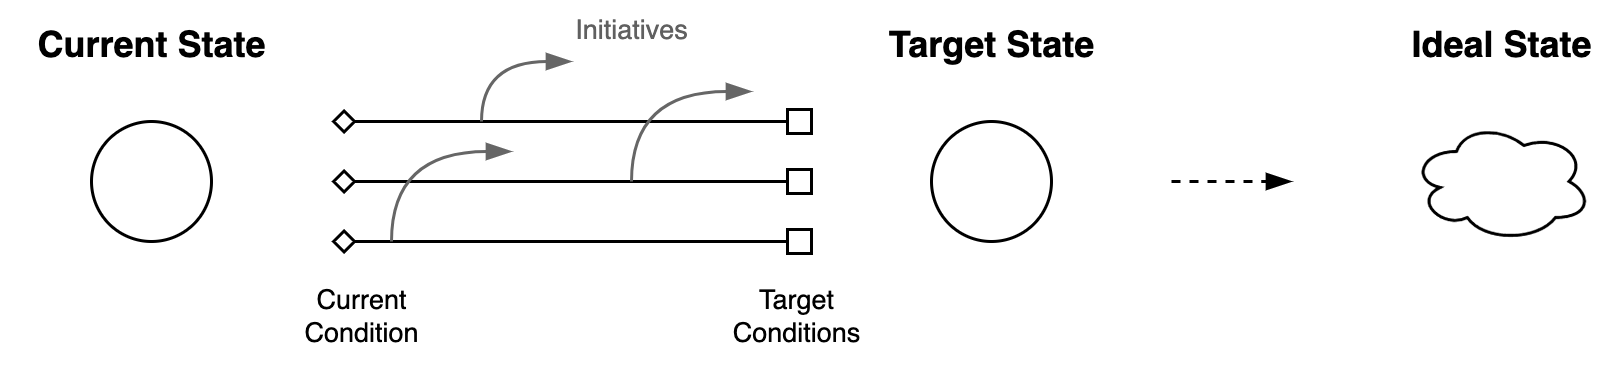

The diagram above was exported from draw.io. Its source (the exported page's mxGraphModel, read from the mxfile embedded in the PNG):
<mxGraphModel dx="823" dy="480" grid="1" gridSize="10" guides="1" tooltips="1" connect="1" arrows="1" fold="1" page="1" pageScale="1" pageWidth="827" pageHeight="1169" math="0" shadow="0">
  <root>
    <mxCell id="0" />
    <mxCell id="1" parent="0" />
    <mxCell id="2" value="" style="ellipse;whiteSpace=wrap;html=1;aspect=fixed;" vertex="1" parent="1">
      <mxGeometry x="880" y="300" width="40" height="40" as="geometry" />
    </mxCell>
    <mxCell id="3" style="edgeStyle=orthogonalEdgeStyle;rounded=0;orthogonalLoop=1;jettySize=auto;html=1;strokeWidth=1;endArrow=blockThin;endFill=1;dashed=1;" edge="1" parent="1">
      <mxGeometry relative="1" as="geometry">
        <mxPoint x="1280" y="319.9999999999998" as="targetPoint" />
        <mxPoint x="1240" y="320" as="sourcePoint" />
        <Array as="points">
          <mxPoint x="1240" y="320" />
          <mxPoint x="1240" y="320" />
        </Array>
      </mxGeometry>
    </mxCell>
    <mxCell id="4" value="" style="ellipse;whiteSpace=wrap;html=1;aspect=fixed;" vertex="1" parent="1">
      <mxGeometry x="1160" y="300" width="40" height="40" as="geometry" />
    </mxCell>
    <mxCell id="5" value="" style="ellipse;shape=cloud;whiteSpace=wrap;html=1;" vertex="1" parent="1">
      <mxGeometry x="1320" y="300" width="60" height="40" as="geometry" />
    </mxCell>
    <mxCell id="6" value="Current State" style="text;html=1;align=center;verticalAlign=middle;resizable=0;points=[];autosize=1;strokeColor=none;fillColor=none;fontStyle=1" vertex="1" parent="1">
      <mxGeometry x="850" y="260" width="100" height="30" as="geometry" />
    </mxCell>
    <mxCell id="7" value="Target State" style="text;html=1;align=center;verticalAlign=middle;resizable=0;points=[];autosize=1;strokeColor=none;fillColor=none;fontStyle=1" vertex="1" parent="1">
      <mxGeometry x="1135" y="260" width="90" height="30" as="geometry" />
    </mxCell>
    <mxCell id="8" value="Ideal State" style="text;html=1;align=center;verticalAlign=middle;resizable=0;points=[];autosize=1;strokeColor=none;fillColor=none;fontStyle=1" vertex="1" parent="1">
      <mxGeometry x="1310" y="260" width="80" height="30" as="geometry" />
    </mxCell>
    <mxCell id="9" value="Current&lt;br&gt;Condition" style="text;html=1;align=center;verticalAlign=middle;resizable=0;points=[];autosize=1;strokeColor=none;fillColor=none;fontSize=9;fontStyle=0" vertex="1" parent="1">
      <mxGeometry x="940" y="345" width="60" height="40" as="geometry" />
    </mxCell>
    <mxCell id="10" value="Target &lt;br&gt;Conditions" style="text;html=1;align=center;verticalAlign=middle;resizable=0;points=[];autosize=1;strokeColor=none;fillColor=none;fontSize=9;fontStyle=0" vertex="1" parent="1">
      <mxGeometry x="1080" y="345" width="70" height="40" as="geometry" />
    </mxCell>
    <mxCell id="11" style="edgeStyle=orthogonalEdgeStyle;rounded=0;orthogonalLoop=1;jettySize=auto;html=1;strokeWidth=1;endArrow=box;endFill=0;startArrow=diamond;startFill=0;" edge="1" parent="1">
      <mxGeometry relative="1" as="geometry">
        <mxPoint x="1120" y="320" as="targetPoint" />
        <mxPoint x="960" y="320" as="sourcePoint" />
        <Array as="points">
          <mxPoint x="970" y="320" />
          <mxPoint x="970" y="320" />
        </Array>
      </mxGeometry>
    </mxCell>
    <mxCell id="12" style="edgeStyle=orthogonalEdgeStyle;rounded=0;orthogonalLoop=1;jettySize=auto;html=1;strokeWidth=1;endArrow=box;endFill=0;startArrow=diamond;startFill=0;" edge="1" parent="1">
      <mxGeometry relative="1" as="geometry">
        <mxPoint x="1120" y="300" as="targetPoint" />
        <mxPoint x="960" y="300.0000000000001" as="sourcePoint" />
        <Array as="points">
          <mxPoint x="970" y="300" />
          <mxPoint x="970" y="300" />
        </Array>
      </mxGeometry>
    </mxCell>
    <mxCell id="13" value="Initiatives" style="text;html=1;align=center;verticalAlign=middle;resizable=0;points=[];autosize=1;strokeColor=none;fillColor=none;fontSize=9;fontColor=#606060;" vertex="1" parent="1">
      <mxGeometry x="1030" y="260" width="60" height="20" as="geometry" />
    </mxCell>
    <mxCell id="14" style="edgeStyle=orthogonalEdgeStyle;rounded=0;orthogonalLoop=1;jettySize=auto;html=1;strokeWidth=1;endArrow=box;endFill=0;startArrow=diamond;startFill=0;" edge="1" parent="1">
      <mxGeometry relative="1" as="geometry">
        <mxPoint x="1120" y="340" as="targetPoint" />
        <mxPoint x="960" y="340" as="sourcePoint" />
        <Array as="points">
          <mxPoint x="970" y="340" />
          <mxPoint x="970" y="340" />
        </Array>
      </mxGeometry>
    </mxCell>
    <mxCell id="15" style="edgeStyle=orthogonalEdgeStyle;rounded=0;orthogonalLoop=1;jettySize=auto;html=1;strokeWidth=1;endArrow=blockThin;endFill=1;curved=1;fillColor=#f5f5f5;strokeColor=#666666;" edge="1" parent="1">
      <mxGeometry relative="1" as="geometry">
        <mxPoint x="1020" y="310" as="targetPoint" />
        <mxPoint x="980" y="340" as="sourcePoint" />
        <Array as="points">
          <mxPoint x="980" y="310" />
        </Array>
      </mxGeometry>
    </mxCell>
    <mxCell id="16" style="edgeStyle=orthogonalEdgeStyle;rounded=0;orthogonalLoop=1;jettySize=auto;html=1;strokeWidth=1;endArrow=blockThin;endFill=1;curved=1;fillColor=#f5f5f5;strokeColor=#666666;" edge="1" parent="1">
      <mxGeometry relative="1" as="geometry">
        <mxPoint x="1100" y="290" as="targetPoint" />
        <mxPoint x="1060" y="320" as="sourcePoint" />
        <Array as="points">
          <mxPoint x="1060" y="290" />
        </Array>
      </mxGeometry>
    </mxCell>
    <mxCell id="17" style="edgeStyle=orthogonalEdgeStyle;rounded=0;orthogonalLoop=1;jettySize=auto;html=1;strokeWidth=1;endArrow=blockThin;endFill=1;curved=1;fillColor=#f5f5f5;strokeColor=#666666;" edge="1" parent="1">
      <mxGeometry relative="1" as="geometry">
        <mxPoint x="1040" y="280.0000000000001" as="targetPoint" />
        <mxPoint x="1010" y="300.0000000000001" as="sourcePoint" />
        <Array as="points">
          <mxPoint x="1010" y="280" />
        </Array>
      </mxGeometry>
    </mxCell>
  </root>
</mxGraphModel>